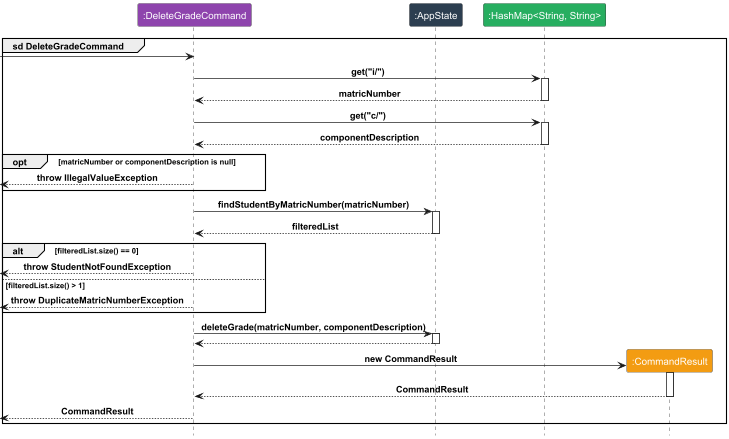

The diagram above was rendered by PlantUML. Its source (embedded in the PNG):
@startuml
!include Style.puml
group sd DeleteGradeCommand
participant ":DeleteGradeCommand" as C LOGIC_COLOR_3
participant ":AppState" as A LOGIC_COLOR_2
participant ":HashMap<String, String>" as H LOGIC_COLOR_7
participant ":CommandResult" as R LOGIC_COLOR_8

[-> C
C -> H : get("i/")
activate H
C <-- H : matricNumber
deactivate H

C -> H : get("c/")
activate H
C <-- H : componentDescription
deactivate H

opt matricNumber or componentDescription is null
    [<-- C : throw IllegalValueException
end

C -> A : findStudentByMatricNumber(matricNumber)
activate A
A --> C : filteredList
deactivate A

alt filteredList.size() == 0
    <-- C : throw StudentNotFoundException
else filteredList.size() > 1
    <-- C : throw DuplicateMatricNumberException
end

C -> A : deleteGrade(matricNumber, componentDescription)
activate A
C <-- A
deactivate A

create R
C -> R : new CommandResult
activate R
C <-- R : CommandResult
deactivate R

[<-- C : CommandResult
end
@enduml